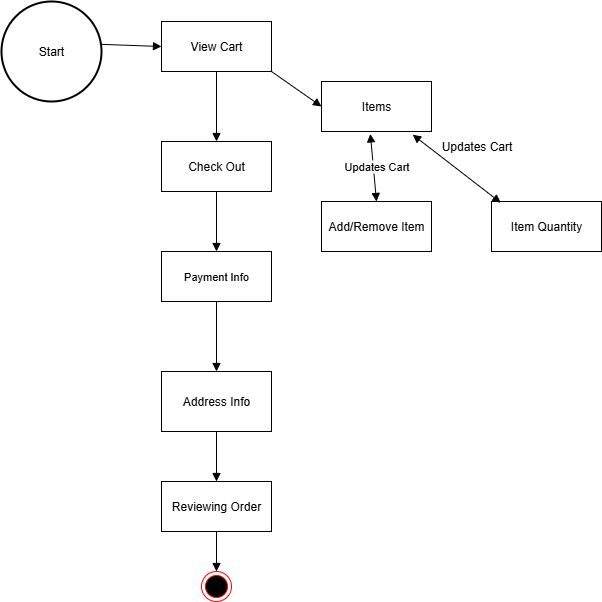

The diagram above was exported from draw.io. Its source (the exported page's mxGraphModel, read from the mxfile embedded in the PNG):
<mxGraphModel dx="1034" dy="570" grid="1" gridSize="10" guides="1" tooltips="1" connect="1" arrows="1" fold="1" page="1" pageScale="1" pageWidth="850" pageHeight="1100" math="0" shadow="0">
  <root>
    <mxCell id="0" />
    <mxCell id="1" parent="0" />
    <mxCell id="5KCC9rfSz_CSKRI0u9-H-1" value="View Cart" style="html=1;whiteSpace=wrap;" vertex="1" parent="1">
      <mxGeometry x="170" y="80" width="110" height="50" as="geometry" />
    </mxCell>
    <mxCell id="5KCC9rfSz_CSKRI0u9-H-2" value="Start" style="strokeWidth=2;html=1;shape=mxgraph.flowchart.start_2;whiteSpace=wrap;" vertex="1" parent="1">
      <mxGeometry x="10" y="60" width="100" height="100" as="geometry" />
    </mxCell>
    <mxCell id="5KCC9rfSz_CSKRI0u9-H-3" value="" style="html=1;verticalAlign=bottom;endArrow=block;curved=0;rounded=0;exitX=0.984;exitY=0.428;exitDx=0;exitDy=0;exitPerimeter=0;entryX=0;entryY=0.5;entryDx=0;entryDy=0;" edge="1" parent="1" source="5KCC9rfSz_CSKRI0u9-H-2" target="5KCC9rfSz_CSKRI0u9-H-1">
      <mxGeometry width="80" relative="1" as="geometry">
        <mxPoint x="390" y="300" as="sourcePoint" />
        <mxPoint x="170" y="105" as="targetPoint" />
      </mxGeometry>
    </mxCell>
    <mxCell id="5KCC9rfSz_CSKRI0u9-H-4" value="" style="html=1;verticalAlign=bottom;endArrow=block;curved=0;rounded=0;exitX=0.5;exitY=1;exitDx=0;exitDy=0;" edge="1" parent="1" source="5KCC9rfSz_CSKRI0u9-H-1">
      <mxGeometry width="80" relative="1" as="geometry">
        <mxPoint x="390" y="300" as="sourcePoint" />
        <mxPoint x="225" y="200" as="targetPoint" />
      </mxGeometry>
    </mxCell>
    <mxCell id="5KCC9rfSz_CSKRI0u9-H-5" value="Check Out" style="html=1;whiteSpace=wrap;" vertex="1" parent="1">
      <mxGeometry x="170" y="200" width="110" height="50" as="geometry" />
    </mxCell>
    <mxCell id="5KCC9rfSz_CSKRI0u9-H-7" value="" style="html=1;verticalAlign=bottom;endArrow=block;curved=0;rounded=0;exitX=0.5;exitY=1;exitDx=0;exitDy=0;" edge="1" parent="1" source="5KCC9rfSz_CSKRI0u9-H-5">
      <mxGeometry width="80" relative="1" as="geometry">
        <mxPoint x="390" y="300" as="sourcePoint" />
        <mxPoint x="225" y="310" as="targetPoint" />
      </mxGeometry>
    </mxCell>
    <mxCell id="5KCC9rfSz_CSKRI0u9-H-8" value="&lt;span style=&quot;font-size: 11px; text-wrap-mode: nowrap; background-color: rgb(255, 255, 255);&quot;&gt;Payment Info&lt;/span&gt;" style="html=1;whiteSpace=wrap;" vertex="1" parent="1">
      <mxGeometry x="170" y="310" width="110" height="50" as="geometry" />
    </mxCell>
    <mxCell id="5KCC9rfSz_CSKRI0u9-H-9" value="" style="html=1;verticalAlign=bottom;endArrow=block;curved=0;rounded=0;exitX=0.5;exitY=1;exitDx=0;exitDy=0;" edge="1" parent="1" source="5KCC9rfSz_CSKRI0u9-H-8">
      <mxGeometry width="80" relative="1" as="geometry">
        <mxPoint x="390" y="300" as="sourcePoint" />
        <mxPoint x="225" y="430" as="targetPoint" />
      </mxGeometry>
    </mxCell>
    <mxCell id="5KCC9rfSz_CSKRI0u9-H-11" value="Address Info" style="html=1;whiteSpace=wrap;" vertex="1" parent="1">
      <mxGeometry x="170" y="430" width="110" height="60" as="geometry" />
    </mxCell>
    <mxCell id="5KCC9rfSz_CSKRI0u9-H-12" value="" style="html=1;verticalAlign=bottom;endArrow=block;curved=0;rounded=0;exitX=0.5;exitY=1;exitDx=0;exitDy=0;" edge="1" parent="1" source="5KCC9rfSz_CSKRI0u9-H-11">
      <mxGeometry width="80" relative="1" as="geometry">
        <mxPoint x="390" y="300" as="sourcePoint" />
        <mxPoint x="225" y="540" as="targetPoint" />
      </mxGeometry>
    </mxCell>
    <mxCell id="5KCC9rfSz_CSKRI0u9-H-13" value="Reviewing Order" style="html=1;whiteSpace=wrap;" vertex="1" parent="1">
      <mxGeometry x="170" y="540" width="110" height="50" as="geometry" />
    </mxCell>
    <mxCell id="5KCC9rfSz_CSKRI0u9-H-14" value="" style="ellipse;html=1;shape=endState;fillColor=#000000;strokeColor=#ff0000;" vertex="1" parent="1">
      <mxGeometry x="210" y="630" width="30" height="30" as="geometry" />
    </mxCell>
    <mxCell id="5KCC9rfSz_CSKRI0u9-H-15" value="" style="html=1;verticalAlign=bottom;endArrow=block;curved=0;rounded=0;exitX=0.5;exitY=1;exitDx=0;exitDy=0;entryX=0.5;entryY=0;entryDx=0;entryDy=0;" edge="1" parent="1" source="5KCC9rfSz_CSKRI0u9-H-13" target="5KCC9rfSz_CSKRI0u9-H-14">
      <mxGeometry width="80" relative="1" as="geometry">
        <mxPoint x="390" y="490" as="sourcePoint" />
        <mxPoint x="470" y="490" as="targetPoint" />
      </mxGeometry>
    </mxCell>
    <mxCell id="5KCC9rfSz_CSKRI0u9-H-16" value="Items" style="html=1;whiteSpace=wrap;" vertex="1" parent="1">
      <mxGeometry x="330" y="140" width="110" height="50" as="geometry" />
    </mxCell>
    <mxCell id="5KCC9rfSz_CSKRI0u9-H-17" value="" style="html=1;verticalAlign=bottom;endArrow=block;curved=0;rounded=0;exitX=1;exitY=1;exitDx=0;exitDy=0;entryX=0;entryY=0.5;entryDx=0;entryDy=0;" edge="1" parent="1" source="5KCC9rfSz_CSKRI0u9-H-1" target="5KCC9rfSz_CSKRI0u9-H-16">
      <mxGeometry width="80" relative="1" as="geometry">
        <mxPoint x="390" y="240" as="sourcePoint" />
        <mxPoint x="470" y="240" as="targetPoint" />
      </mxGeometry>
    </mxCell>
    <mxCell id="5KCC9rfSz_CSKRI0u9-H-19" value="Add/Remove Item" style="html=1;whiteSpace=wrap;" vertex="1" parent="1">
      <mxGeometry x="330" y="260" width="110" height="50" as="geometry" />
    </mxCell>
    <mxCell id="5KCC9rfSz_CSKRI0u9-H-23" value="" style="endArrow=block;startArrow=block;endFill=1;startFill=1;html=1;rounded=0;exitX=0.444;exitY=1.048;exitDx=0;exitDy=0;exitPerimeter=0;entryX=0.5;entryY=0;entryDx=0;entryDy=0;" edge="1" parent="1" source="5KCC9rfSz_CSKRI0u9-H-16" target="5KCC9rfSz_CSKRI0u9-H-19">
      <mxGeometry width="160" relative="1" as="geometry">
        <mxPoint x="350" y="240" as="sourcePoint" />
        <mxPoint x="510" y="240" as="targetPoint" />
      </mxGeometry>
    </mxCell>
    <mxCell id="5KCC9rfSz_CSKRI0u9-H-24" value="Updates Cart" style="edgeLabel;html=1;align=center;verticalAlign=middle;resizable=0;points=[];" vertex="1" connectable="0" parent="5KCC9rfSz_CSKRI0u9-H-23">
      <mxGeometry x="-0.1235" y="7" relative="1" as="geometry">
        <mxPoint x="-4" y="3" as="offset" />
      </mxGeometry>
    </mxCell>
    <mxCell id="5KCC9rfSz_CSKRI0u9-H-25" value="Item Quantity" style="html=1;whiteSpace=wrap;" vertex="1" parent="1">
      <mxGeometry x="500" y="260" width="110" height="50" as="geometry" />
    </mxCell>
    <mxCell id="5KCC9rfSz_CSKRI0u9-H-26" value="" style="endArrow=block;startArrow=block;endFill=1;startFill=1;html=1;rounded=0;exitX=0.829;exitY=1.064;exitDx=0;exitDy=0;exitPerimeter=0;entryX=0.084;entryY=0.024;entryDx=0;entryDy=0;entryPerimeter=0;" edge="1" parent="1" source="5KCC9rfSz_CSKRI0u9-H-16" target="5KCC9rfSz_CSKRI0u9-H-25">
      <mxGeometry width="160" relative="1" as="geometry">
        <mxPoint x="350" y="240" as="sourcePoint" />
        <mxPoint x="510" y="240" as="targetPoint" />
      </mxGeometry>
    </mxCell>
    <mxCell id="5KCC9rfSz_CSKRI0u9-H-27" value="Updates Cart" style="text;html=1;align=center;verticalAlign=middle;resizable=0;points=[];autosize=1;strokeColor=none;fillColor=none;rotation=0;" vertex="1" parent="1">
      <mxGeometry x="440" y="190" width="90" height="30" as="geometry" />
    </mxCell>
  </root>
</mxGraphModel>